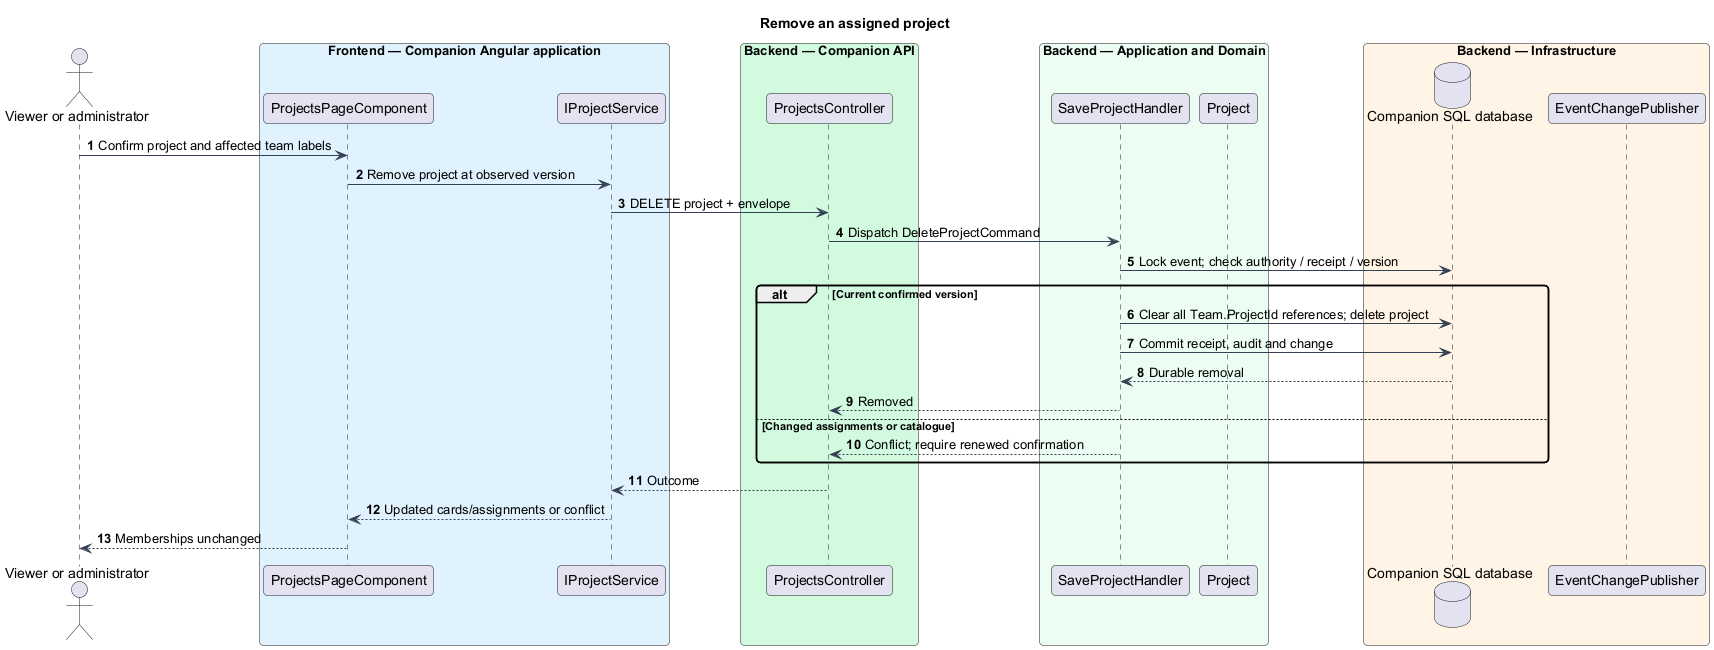

The diagram above was rendered by PlantUML. Its source (embedded in the PNG):
@startuml
skinparam backgroundColor #FFFFFF
skinparam shadowing false
skinparam defaultFontName Arial
skinparam ArrowColor #344054
skinparam roundcorner 8
autonumber
title Remove an assigned project
actor "Viewer or administrator" as actor
box "Frontend — Companion Angular application" #E0F2FE
participant "ProjectsPageComponent" as page
participant "IProjectService" as client
end box
box "Backend — Companion API" #D1FADF
participant "ProjectsController" as controller
end box
box "Backend — Application and Domain" #ECFDF3
participant "SaveProjectHandler" as handler
participant "Project" as entity
end box
box "Backend — Infrastructure" #FFF4E5
database "Companion SQL database" as db
participant "EventChangePublisher" as push
end box
actor -> page : Confirm project and affected team labels
page -> client : Remove project at observed version
client -> controller : DELETE project + envelope
controller -> handler : Dispatch DeleteProjectCommand
handler -> db : Lock event; check authority / receipt / version
alt Current confirmed version
 handler -> db : Clear all Team.ProjectId references; delete project
 handler -> db : Commit receipt, audit and change
 db --> handler : Durable removal
 handler --> controller : Removed
else Changed assignments or catalogue
 handler --> controller : Conflict; require renewed confirmation
end
controller --> client : Outcome
client --> page : Updated cards/assignments or conflict
page --> actor : Memberships unchanged
@enduml